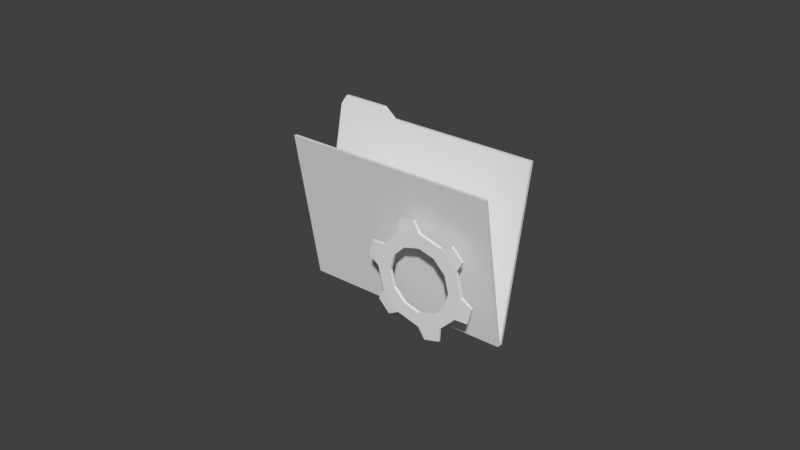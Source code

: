# Source: FileExplorerOptionsIcon.blend  (saved by Blender 2.79.0; exported with 4.5.12 LTS)
import bpy
from mathutils import Matrix  # noqa: F401  (used for matrix-valued properties, if any)

bpy.ops.wm.read_factory_settings(use_empty=True)
scene = bpy.context.scene
scene.name = 'Scene'

# ---- collections
col_collection_1 = bpy.data.collections.new('Collection 1'); scene.collection.children.link(col_collection_1)

# ---- world
world_world = bpy.data.worlds.new('World'); scene.world = world_world
world_world.color = (0.05088, 0.05088, 0.05088)
world_world.use_sun_shadow = False
world_world.sun_shadow_jitter_overblur = 0.0
world_world.cycles.sampling_method = 'MANUAL'

# ---- meshes
me_circle = bpy.data.meshes.new('Circle')
me_circle.from_pydata([(0.0, 0.015, 0.0), (-0.0075, 0.01299, 0.0), (-0.01299, 0.0075, 0.0), (-0.015, -6.557e-10, 0.0), (-0.01299, -0.0075, 0.0), (-0.0075, -0.01299, 0.0), (-2.265e-09, -0.015, 0.0), (0.0075, -0.01299, 0.0), (0.01299, -0.0075, 0.0), (0.015, -6.974e-09, 0.0), (0.01299, 0.0075, 0.0), (0.0075, 0.01299, 0.0), (2.328e-11, 0.0105, -1.164e-34), (-0.00525, 0.009093, -1.125e-26), (-0.009093, 0.00525, -1.949e-26), (-0.0105, -1.157e-09, -2.25e-26), (-0.009093, -0.00525, -1.949e-26), (-0.00525, -0.009093, -1.125e-26), (-1.562e-09, -0.0105, -3.514e-33), (0.00525, -0.009093, 1.125e-26), (0.009093, -0.00525, 1.949e-26), (0.0105, -5.58e-09, 2.25e-26), (0.009093, 0.00525, 1.949e-26), (0.00525, 0.009093, 1.125e-26), (9.085e-27, 0.015, 0.001), (-0.0075, 0.01299, 0.001), (-0.01299, 0.0075, 0.001), (-0.015, -6.557e-10, 0.001), (-0.01299, -0.0075, 0.001), (-0.0075, -0.01299, 0.001), (-2.265e-09, -0.015, 0.001), (0.0075, -0.01299, 0.001), (0.01299, -0.0075, 0.001), (0.015, -6.974e-09, 0.001), (0.01299, 0.0075, 0.001), (0.0075, 0.01299, 0.001), (2.328e-11, 0.0105, 0.001), (-0.00525, 0.009093, 0.001), (-0.009093, 0.00525, 0.001), (-0.0105, -1.157e-09, 0.001), (-0.009093, -0.00525, 0.001), (-0.00525, -0.009093, 0.001), (-1.562e-09, -0.0105, 0.001), (0.00525, -0.009093, 0.001), (0.009093, -0.00525, 0.001), (0.0105, -5.58e-09, 0.001), (0.009093, 0.00525, 0.001), (0.00525, 0.009093, 0.001), (-0.00216, 0.01856, 0.00015), (-0.00741, 0.01716, 0.00015), (-0.00216, 0.01856, 0.00085), (-0.00741, 0.01716, 0.00085), (0.015, 0.01115, 0.00015), (0.01115, 0.015, 0.00015), (0.015, 0.01115, 0.00085), (0.01115, 0.015, 0.00085), (0.01716, -0.00741, 0.00015), (0.01856, -0.00216, 0.00015), (0.01716, -0.00741, 0.00085), (0.01856, -0.00216, 0.00085), (0.00216, -0.01856, 0.00015), (0.00741, -0.01716, 0.00015), (0.00216, -0.01856, 0.00085), (0.00741, -0.01716, 0.00085), (-0.015, -0.01115, 0.00015), (-0.01115, -0.015, 0.00015), (-0.015, -0.01115, 0.00085), (-0.01115, -0.015, 0.00085), (-0.01716, 0.00741, 0.00015), (-0.01856, 0.00216, 0.00015), (-0.01716, 0.00741, 0.00085), (-0.01856, 0.00216, 0.00085)], [], [(0, 11, 23, 12), (2, 1, 13, 14), (9, 8, 20, 21), (6, 5, 17, 18), (3, 2, 14, 15), (10, 9, 21, 22), (7, 6, 18, 19), (4, 3, 15, 16), (11, 10, 22, 23), (1, 0, 12, 13), (8, 7, 19, 20), (5, 4, 16, 17), (24, 36, 47, 35), (26, 38, 37, 25), (33, 45, 44, 32), (30, 42, 41, 29), (27, 39, 38, 26), (34, 46, 45, 33), (31, 43, 42, 30), (28, 40, 39, 27), (35, 47, 46, 34), (25, 37, 36, 24), (32, 44, 43, 31), (29, 41, 40, 28), (3, 4, 28, 27), (19, 18, 42, 43), (11, 0, 24, 35), (28, 4, 64, 66), (20, 19, 43, 44), (13, 12, 36, 37), (5, 6, 30, 29), (21, 20, 44, 45), (14, 13, 37, 38), (6, 7, 61, 60), (22, 21, 45, 46), (15, 14, 38, 39), (7, 8, 32, 31), (23, 22, 46, 47), (1, 25, 51, 49), (16, 15, 39, 40), (9, 33, 59, 57), (12, 23, 47, 36), (1, 2, 26, 25), (17, 16, 40, 41), (9, 10, 34, 33), (2, 3, 69, 68), (18, 17, 41, 42), (35, 34, 54, 55), (48, 49, 51, 50), (0, 1, 49, 48), (25, 24, 50, 51), (24, 0, 48, 50), (52, 53, 55, 54), (11, 35, 55, 53), (34, 10, 52, 54), (10, 11, 53, 52), (56, 57, 59, 58), (33, 32, 58, 59), (32, 8, 56, 58), (8, 9, 57, 56), (60, 61, 63, 62), (31, 30, 62, 63), (30, 6, 60, 62), (7, 31, 63, 61), (64, 65, 67, 66), (4, 5, 65, 64), (29, 28, 66, 67), (5, 29, 67, 65), (68, 69, 71, 70), (3, 27, 71, 69), (27, 26, 70, 71), (26, 2, 68, 70)])
me_circle.use_remesh_preserve_volume = False
me_circle.use_remesh_preserve_attributes = False
me_circle.use_mirror_vertex_groups = False
me_circle.update()
me_cube_000 = bpy.data.meshes.new('Cube.000')
me_cube_000.from_pydata([(-1.4, -0.04, 0.0), (-1.4, -0.4, 2.0), (-1.4, -0.36, 2.0), (1.4, -0.04, 0.0), (1.4, -0.4, 2.0), (1.4, -0.36, 2.0), (-1.4, 0.0, 0.0), (1.4, 0.0, 0.0)], [], [(0, 1, 2, 6), (6, 2, 5, 7), (7, 5, 4, 3), (3, 4, 1, 0), (6, 7, 3, 0), (5, 2, 1, 4)])
me_cube_000.use_remesh_preserve_volume = False
me_cube_000.use_remesh_preserve_attributes = False
me_cube_000.use_mirror_vertex_groups = False
me_cube_000.update()
me_cube_006 = bpy.data.meshes.new('Cube.006')
me_cube_006.from_pydata([(-1.4, 0.04, 0.0), (-1.4, 0.48, 2.16), (-1.4, 0.0, 0.0), (-1.4, 0.44, 2.16), (1.4, 0.04, 0.0), (1.4, 0.48, 2.16), (1.4, 0.0, 0.0), (1.4, 0.44, 2.16), (-0.56, 0.48, 2.16), (-0.56, 0.44, 2.16), (-1.336, 0.4996, 2.272), (-1.336, 0.461, 2.272), (-0.728, 0.4996, 2.272), (-0.728, 0.461, 2.272), (0.0, -0.7326, 2.297)], [], [(0, 2, 3, 1), (2, 6, 7, 9, 3), (6, 4, 5, 7), (4, 0, 1, 8, 5), (2, 0, 4, 6), (9, 7, 5, 8), (1, 3, 11, 10), (9, 8, 12, 13), (3, 9, 13, 11), (8, 1, 10, 12), (10, 11, 13, 12)])
me_cube_006.use_remesh_preserve_volume = False
me_cube_006.use_remesh_preserve_attributes = False
me_cube_006.use_mirror_vertex_groups = False
me_cube_006.update()

# ---- objects
ob_circle = bpy.data.objects.new('Circle', me_circle)
ob_folderfirst = bpy.data.objects.new('FolderFirst', me_cube_000)
ob_foldersecond = bpy.data.objects.new('FolderSecond', me_cube_006)

# ---- transforms, parenting, visibility, modifiers, constraints
ob_circle.location = (0.01528, -0.0121, 0.01983)
ob_circle.rotation_euler = (1.571, 2.22e-16, 2.22e-16)
ob_circle.lineart.crease_threshold = 0.0
ob_folderfirst.location = (0.0, 0.0, 0.0)
ob_folderfirst.scale = (0.025, 0.025, 0.025)
ob_folderfirst.lineart.crease_threshold = 0.0
ob_foldersecond.location = (0.0, 0.0, 0.0)
ob_foldersecond.scale = (0.025, 0.025, 0.025)
ob_foldersecond.lineart.crease_threshold = 0.0

# ---- collection membership
col_collection_1.objects.link(ob_circle)
col_collection_1.objects.link(ob_folderfirst)
col_collection_1.objects.link(ob_foldersecond)

# ---- scene / render settings (as saved in the file)
scene.frame_start = 1; scene.frame_end = 250; scene.frame_set(1)
scene.render.engine = 'BLENDER_EEVEE_NEXT'
scene.render.resolution_percentage = 50
scene.render.dither_intensity = 0.0
scene.cycles.use_denoising = False
scene.cycles.samples = 128
scene.cycles.sampling_pattern = 'TABULATED_SOBOL'
scene.cycles.light_sampling_threshold = 0.0
scene.cycles.use_adaptive_sampling = False
scene.cycles.use_light_tree = False
scene.cycles.blur_glossy = 0.0
scene.cycles.sample_clamp_indirect = 0.0
scene.view_settings.view_transform = 'Standard'
bpy.context.view_layer.update()

# ---- added for rendering (the .blend has no active camera and no usable light): camera, sun
cam_auto = bpy.data.cameras.new('AutoCamera')
cam_auto.lens = 50.0
cam_auto.sensor_width = 36.0
cam_auto.clip_end = 1000.0
ob_auto_camera = bpy.data.objects.new('AutoCamera', cam_auto)
scene.collection.objects.link(ob_auto_camera)
ob_auto_camera.location = (0.185045, -0.224967, 0.176742)
ob_auto_camera.rotation_euler = (1.09748, -7.21219e-08, 0.694738)
scene.camera = ob_auto_camera
light_auto_sun = bpy.data.lights.new('AutoSun', 'SUN')
light_auto_sun.energy = 3.0
light_auto_sun.angle = 0.0523599
ob_auto_sun = bpy.data.objects.new('AutoSun', light_auto_sun)
scene.collection.objects.link(ob_auto_sun)
ob_auto_sun.rotation_euler = (0.872665, 0.174533, 0.523599)
bpy.context.view_layer.update()
